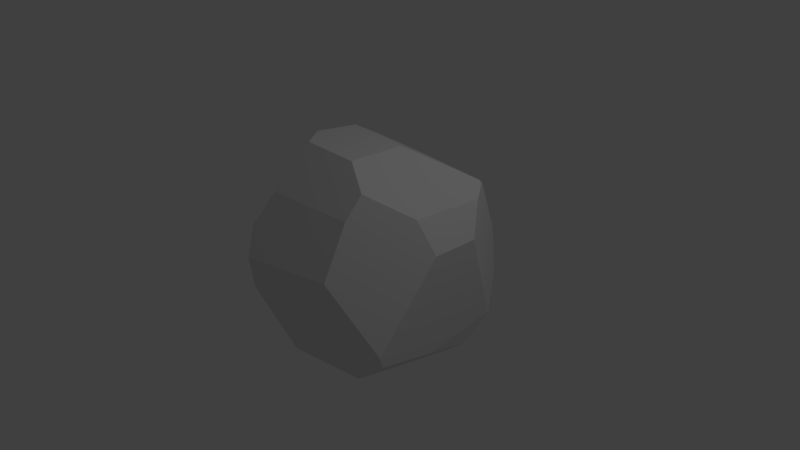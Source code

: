 # Source: rock3.blend  (saved by Blender 2.79.0; exported with 4.5.12 LTS)
import bpy
from mathutils import Matrix  # noqa: F401  (used for matrix-valued properties, if any)

bpy.ops.wm.read_factory_settings(use_empty=True)
scene = bpy.context.scene
scene.name = 'Scene'

# ---- collections
col_collection_1 = bpy.data.collections.new('Collection 1'); scene.collection.children.link(col_collection_1)

# ---- materials (node trees are filled in below, after node groups)
mat_material = bpy.data.materials.new('Material')
mat_material.alpha_threshold = 0.0
mat_material.use_transparent_shadow = False
mat_material.roughness = 0.5
mat_material.line_color = (0.0, 0.0, 0.0, 1.0)

# ---- material node trees

# ---- world
world_world = bpy.data.worlds.new('World'); scene.world = world_world
world_world.color = (0.05088, 0.05088, 0.05088)
world_world.use_sun_shadow = False
world_world.sun_shadow_jitter_overblur = 0.0
world_world.cycles.sampling_method = 'MANUAL'

# ---- cameras
cam_camera = bpy.data.cameras.new('Camera')
cam_camera.clip_end = 100.0
cam_camera.lens = 35.0
cam_camera.sensor_width = 32.0
cam_camera.sensor_height = 18.0
cam_camera.ortho_scale = 7.314
cam_camera.dof.focus_distance = 0.0
cam_camera.dof.aperture_fstop = 128.0

# ---- lights
light_lamp = bpy.data.lights.new('Lamp', 'POINT')
light_lamp.transmission_factor = 0.0
light_lamp.cutoff_distance = 30.0
light_lamp.energy = 100.0
light_lamp.shadow_buffer_clip_start = 1.001
light_lamp.shadow_soft_size = 0.1
light_lamp.shadow_maximum_resolution = 0.006
light_lamp.use_absolute_resolution = True

# ---- meshes
me_cube = bpy.data.meshes.new('Cube')
me_cube.from_pydata([(0.9783, 0.9798, 1.038), (0.9569, 0.971, 1.053), (0.3421, 0.2283, 1.523), (0.3572, -0.5517, 1.544), (-0.5144, 0.2595, 1.557), (-0.5475, -1.009, 1.005), (-0.4038, -0.573, 1.575), (-0.6254, -0.2641, 1.575), (-1.473, -0.08579, 0.6788), (0.7093, -0.7151, 1.298), (1.135, -0.2632, 0.9757), (1.36, -0.166, 0.5572), (0.6732, -0.9342, 1.009), (0.9829, 1.019, 0.9816), (0.9915, 0.9992, 1.008), (1.006, 0.9728, 1.018), (1.357, 0.4796, 0.5466), (1.148, 0.7538, 0.9256), (0.8193, 1.45, 0.1858), (0.8967, 1.431, -0.3722), (-0.4434, 1.172, 0.9732), (-0.4613, 1.117, 1.054), (-0.6956, 0.8388, 1.23), (-1.317, 0.6179, 0.6603), (1.254, -0.9511, -0.537), (0.6918, -1.284, 0.35), (1.206, 0.9884, -0.7495), (0.9263, 1.395, -0.4414), (0.8797, 1.429, -0.4155), (-0.8729, 0.3357, -1.262), (1.229, 0.9426, -0.7146), (1.22, 0.9655, -0.7541), (1.216, 0.9532, -0.7763), (0.7318, -0.8394, -1.153), (1.238, -0.9083, -0.6907), (0.9504, 0.3757, -1.219), (1.161, 0.5649, -1.073), (1.216, -0.08221, -0.8865), (-1.546, -0.1441, -0.4449), (-1.493, -0.1539, 0.5932), (-0.7194, -1.246, 0.5792), (-0.6103, -1.421, 0.2376), (-0.3446, -0.9743, -1.172), (-1.08, -0.349, -1.228), (-0.7292, -1.285, -0.2794), (-1.377, -0.4051, -0.8043), (-1.303, 0.9287, -0.377), (-0.4165, 1.466, 0.4036), (-1.277, 0.9316, 0.09722), (-0.431, 1.456, 0.4252), (-0.4954, 1.439, -0.4183), (-1.054, 1.095, -0.6849)], [], [(45, 44, 41, 40, 39, 38), (25, 24, 11, 10, 9, 12), (42, 44, 45, 43), (46, 48, 49, 47, 50, 51), (34, 33, 35, 36, 37), (49, 48, 23, 22, 21, 20), (7, 6, 3, 2, 4), (15, 14, 0), (21, 22, 4, 2, 1), (23, 8, 7, 4, 22), (6, 5, 12, 9, 3), (10, 11, 16, 17), (10, 17, 15, 0, 1, 2, 3, 9), (21, 1, 0, 14, 13, 20), (32, 26, 31), (39, 40, 5, 6, 7, 8), (19, 27, 28), (26, 27, 19, 18, 13, 14, 15, 17, 16, 30, 31), (37, 36, 32, 31, 30), (30, 16, 11, 24, 34, 37), (44, 42, 33, 34, 24, 25, 41), (25, 12, 5, 40, 41), (29, 35, 33, 42, 43), (26, 32, 36, 35, 29, 51, 50, 28, 27), (28, 50, 47, 18, 19), (13, 18, 47, 49, 20), (23, 48, 46, 38, 39, 8), (29, 43, 45, 38, 46, 51)])
me_cube.materials.append(mat_material)
me_cube.use_remesh_preserve_volume = False
me_cube.use_remesh_preserve_attributes = False
me_cube.use_mirror_vertex_groups = False
me_cube.update()

# ---- objects
ob_cube = bpy.data.objects.new('Cube', me_cube)
ob_lamp = bpy.data.objects.new('Lamp', light_lamp)
ob_camera = bpy.data.objects.new('Camera', cam_camera)

# ---- transforms, parenting, visibility, modifiers, constraints
ob_cube.location = (0.0, 0.0, 0.0)
ob_cube.lock_rotations_4d = False
ob_cube.empty_display_type = 'ARROWS'
ob_cube.lineart.crease_threshold = 0.0
ob_lamp.location = (4.076, 1.005, 5.904)
ob_lamp.rotation_euler = (0.6503, 0.05522, 1.866)
ob_lamp.lock_rotations_4d = False
ob_lamp.empty_display_type = 'ARROWS'
ob_lamp.color = (0.0, 0.0, 0.0, 0.0)
ob_lamp.lineart.crease_threshold = 0.0
ob_camera.location = (7.481, -6.508, 5.344)
ob_camera.rotation_euler = (1.109, 0.0, 0.8149)
ob_camera.lock_rotations_4d = False
ob_camera.empty_display_type = 'ARROWS'
ob_camera.color = (0.0, 0.0, 0.0, 0.0)
ob_camera.display_type = 'WIRE'
ob_camera.lineart.crease_threshold = 0.0

# ---- collection membership
col_collection_1.objects.link(ob_cube)
col_collection_1.objects.link(ob_lamp)
col_collection_1.objects.link(ob_camera)

# ---- scene / render settings (as saved in the file)
scene.camera = ob_camera
scene.frame_start = 1; scene.frame_end = 250; scene.frame_set(1)
scene.render.engine = 'BLENDER_EEVEE_NEXT'
scene.render.resolution_percentage = 50
scene.render.dither_intensity = 0.0
scene.cycles.use_denoising = False
scene.cycles.samples = 128
scene.cycles.sampling_pattern = 'TABULATED_SOBOL'
scene.cycles.use_adaptive_sampling = False
scene.cycles.use_light_tree = False
scene.cycles.blur_glossy = 0.0
scene.cycles.sample_clamp_indirect = 0.0
scene.view_settings.view_transform = 'Standard'
bpy.context.view_layer.update()
